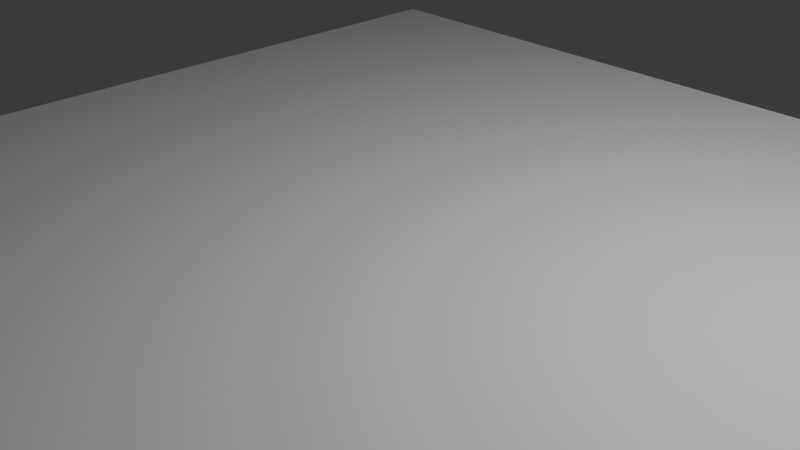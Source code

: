 # Source: queso_zona_peligrosa.blend  (saved by Blender 4.2.66; exported with 4.5.12 LTS)
import bpy
from mathutils import Matrix  # noqa: F401  (used for matrix-valued properties, if any)

bpy.ops.wm.read_factory_settings(use_empty=True)
scene = bpy.context.scene
scene.name = 'Scene'

# ---- collections
col_collection = bpy.data.collections.new('Collection'); scene.collection.children.link(col_collection)

# ---- materials (node trees are filled in below, after node groups)
mat_material = bpy.data.materials.new('Material')
mat_material.alpha_threshold = 0.0
mat_material.use_transparent_shadow = False
mat_material.roughness = 0.5
mat_material.line_color = (0.0, 0.0, 0.0, 1.0)

# ---- material node trees
mat_material.use_nodes = True; mat_material.node_tree.nodes.clear()
_N = mat_material.node_tree.nodes; _L = mat_material.node_tree.links
n0 = _N.new('ShaderNodeOutputMaterial'); n0.name = 'Material Output'; n0.location = (300, 300)
n1 = _N.new('ShaderNodeBsdfPrincipled'); n1.name = 'Principled BSDF'; n1.location = (10, 300)
n1.inputs[3].default_value = 1.45
_L.new(n1.outputs[0], n0.inputs[0])
n0.is_active_output = True

# ---- world
world_world = bpy.data.worlds.new('World'); scene.world = world_world
world_world.use_nodes = True; world_world.node_tree.nodes.clear()
_N = world_world.node_tree.nodes; _L = world_world.node_tree.links
n0 = _N.new('ShaderNodeOutputWorld'); n0.name = 'World Output'; n0.location = (300, 300)
n1 = _N.new('ShaderNodeBackground'); n1.name = 'Background'; n1.location = (10, 300)
n1.inputs[0].default_value = (0.05088, 0.05088, 0.05088, 1.0)
_L.new(n1.outputs[0], n0.inputs[0])
n0.is_active_output = True
world_world.color = (0.05088, 0.05088, 0.05088)
world_world.sun_shadow_jitter_overblur = 0.0

# ---- cameras
cam_camera = bpy.data.cameras.new('Camera')
cam_camera.clip_end = 100.0
cam_camera.ortho_scale = 7.314

# ---- lights
light_light = bpy.data.lights.new('Light', 'POINT')
light_light.energy = 1000.0
light_light.shadow_soft_size = 0.1

# ---- meshes
me_cube = bpy.data.meshes.new('Cube')
me_cube.from_pydata([(1.0, 1.0, 1.0), (1.0, 1.0, -1.0), (1.0, -1.0, 1.0), (1.0, -1.0, -1.0), (-1.0, 1.0, 1.0), (-1.0, 1.0, -1.0), (-1.0, -1.0, 1.0), (-1.0, -1.0, -1.0)], [], [(0, 4, 6, 2), (3, 2, 6, 7), (7, 6, 4, 5), (5, 1, 3, 7), (1, 0, 2, 3), (5, 4, 0, 1)])
_uv = me_cube.uv_layers.new(name='UVMap')
_uv.uv.foreach_set('vector', [0.625, 0.5, 0.875, 0.5, 0.875, 0.75, 0.625, 0.75, 0.375, 0.75, 0.625, 0.75, 0.625, 1.0, 0.375, 1.0, 0.375, 0.0, 0.625, 0.0, 0.625, 0.25, 0.375, 0.25, 0.125, 0.5, 0.375, 0.5, 0.375, 0.75, 0.125, 0.75, 0.375, 0.5, 0.625, 0.5, 0.625, 0.75, 0.375, 0.75, 0.375, 0.25, 0.625, 0.25, 0.625, 0.5, 0.375, 0.5])
me_cube.materials.append(mat_material)
me_cube.use_mirror_vertex_groups = False
me_cube.update()

# ---- objects
ob_cube = bpy.data.objects.new('Cube', me_cube)
ob_light = bpy.data.objects.new('Light', light_light)
ob_camera = bpy.data.objects.new('Camera', cam_camera)

# ---- transforms, parenting, visibility, modifiers, constraints
ob_cube.location = (0.0, 0.0, 0.0)
ob_cube.scale = (5.259, 5.259, -0.1077)
ob_cube.lock_rotations_4d = False
ob_cube.empty_display_type = 'ARROWS'
ob_cube.lineart.crease_threshold = 0.0
ob_light.location = (4.076, 1.005, 5.904)
ob_light.rotation_euler = (0.6503, 0.05522, 1.866)
ob_light.lock_rotations_4d = False
ob_light.empty_display_type = 'ARROWS'
ob_light.color = (0.0, 0.0, 0.0, 0.0)
ob_light.lineart.crease_threshold = 0.0
ob_camera.location = (7.359, -6.926, 4.958)
ob_camera.rotation_euler = (1.109, 0.0, 0.8149)
ob_camera.lock_rotations_4d = False
ob_camera.empty_display_type = 'ARROWS'
ob_camera.color = (0.0, 0.0, 0.0, 0.0)
ob_camera.display_type = 'WIRE'
ob_camera.lineart.crease_threshold = 0.0

# ---- collection membership
col_collection.objects.link(ob_cube)
col_collection.objects.link(ob_light)
col_collection.objects.link(ob_camera)

# ---- scene / render settings (as saved in the file)
scene.camera = ob_camera
scene.frame_start = 1; scene.frame_end = 250; scene.frame_set(1)
scene.render.engine = 'BLENDER_EEVEE_NEXT'
bpy.context.view_layer.update()
